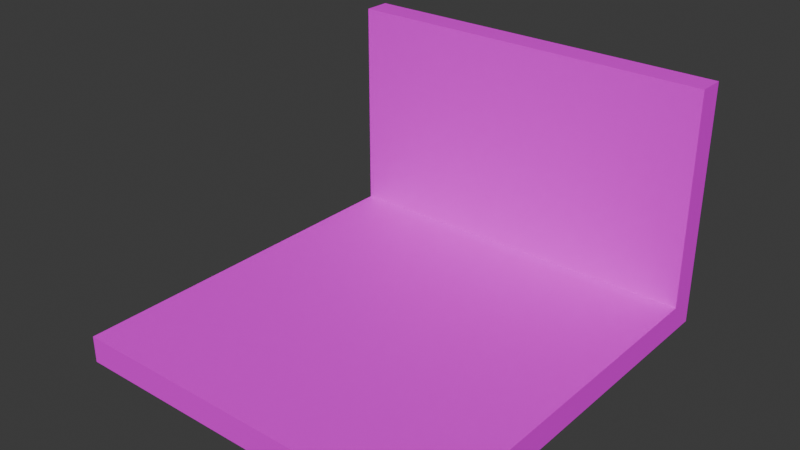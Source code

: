 # Source: test.blend  (saved by Blender 5.0.119; exported with 4.5.12 LTS)
import bpy
from mathutils import Matrix  # noqa: F401  (used for matrix-valued properties, if any)

bpy.ops.wm.read_factory_settings(use_empty=True)
scene = bpy.context.scene
scene.name = 'Scene'

# ---- collections
col_collection = bpy.data.collections.new('Collection'); scene.collection.children.link(col_collection)

# ---- images (referenced by path relative to the original .blend; pixels are not part of the script)
import os
ASSET_DIR = os.environ.get("B2B_ASSET_DIR", "")  # directory of the original .blend (textures are referenced by path, not embedded)
HERE = os.path.dirname(os.path.abspath(__file__))  # packed textures are extracted next to this script under _unpacked/

def load_image(name, relpath, width, height, colorspace="sRGB"):
    """Load a texture the original file referenced (path relative to the .blend, or extracted next to this script)."""
    p = next((c for c in (os.path.join(HERE, relpath), os.path.join(ASSET_DIR, relpath)) if relpath and os.path.exists(c)), "")
    if p:
        img = bpy.data.images.load(p, check_existing=True)
        img.name = name
    else:  # same state as the original file: an image datablock whose file is absent (Cycles renders it pink)
        img = bpy.data.images.new(name, width, height)
        img.source = "FILE"
        img.filepath = "//" + (relpath or name)
    img.colorspace_settings.name = colorspace
    return img
img_dev_16x_png = load_image('dev_16x.png', 'dev_16x.png', 1024, 1024, 'sRGB')

# ---- materials (node trees are filled in below, after node groups)
mat_img_dev_16x_png = bpy.data.materials.new('IMG_dev_16x.png')
mat_img_dev_16x_png.use_backface_culling = True

# ---- material node trees
mat_img_dev_16x_png.use_nodes = True; mat_img_dev_16x_png.node_tree.nodes.clear()
_N = mat_img_dev_16x_png.node_tree.nodes; _L = mat_img_dev_16x_png.node_tree.links
n0 = _N.new('ShaderNodeOutputMaterial'); n0.name = 'Material Output'; n0.location = (-190, 94)
n1 = _N.new('ShaderNodeBsdfPrincipled'); n1.name = 'Principled BSDF'; n1.location = (-390, 94)
n2 = _N.new('ShaderNodeTexImage'); n2.name = 'Image Texture'; n2.location = (-590, 94)
n2.image = img_dev_16x_png
n2.interpolation = 'Closest'
_L.new(n2.outputs[0], n1.inputs[0])
_L.new(n1.outputs[0], n0.inputs[0])
n0.is_active_output = True

# ---- world
world_world = bpy.data.worlds.new('World'); scene.world = world_world
world_world.use_nodes = True; world_world.node_tree.nodes.clear()
_N = world_world.node_tree.nodes; _L = world_world.node_tree.links
n0 = _N.new('ShaderNodeOutputWorld'); n0.name = 'World Output'; n0.location = (200, 100)
n1 = _N.new('ShaderNodeBackground'); n1.name = 'Background'; n1.location = (-200, 100)
n1.inputs[0].default_value = (0.05088, 0.05088, 0.05088, 1.0)
_L.new(n1.outputs[0], n0.inputs[0])
n0.is_active_output = True
world_world.color = (0.05088, 0.05088, 0.05088)
world_world.sun_shadow_jitter_overblur = 0.0

# ---- meshes
me_cube = bpy.data.meshes.new('Cube')
me_cube.from_pydata([(7.0, 7.0, 1.0), (7.0, 7.0, 0.0), (7.0, -7.0, 1.0), (7.0, -7.0, 0.0), (-7.0, 7.0, 1.0), (-7.0, 7.0, 0.0), (-7.0, -7.0, 1.0), (-7.0, -7.0, 0.0)], [], [(0, 4, 6, 2), (3, 2, 6, 7), (7, 6, 4, 5), (5, 1, 3, 7), (1, 0, 2, 3), (5, 4, 0, 1)])
_uv = me_cube.uv_layers.new(name='UVMap')
_uv.uv.foreach_set('vector', [1.421e-14, 0.0, -14.0, 1.715e-15, -14.0, -14.0, 1.25e-14, -14.0, 0.0, 0.0, 6.123e-17, 1.0, -14.0, 1.0, -14.0, 8.573e-16, 0.0, 0.0, 6.123e-17, 1.0, -14.0, 1.0, -14.0, 8.573e-16, 0.0, 0.0, 14.0, 0.0, 14.0, 14.0, 0.0, 14.0, 0.0, 0.0, 6.123e-17, 1.0, -14.0, 1.0, -14.0, 8.573e-16, 0.0, 0.0, 6.123e-17, 1.0, -14.0, 1.0, -14.0, 8.573e-16])
me_cube.materials.append(mat_img_dev_16x_png)
me_cube.use_mirror_vertex_groups = False
me_cube.update()
me_cube_001 = bpy.data.meshes.new('Cube.001')
me_cube_001.from_pydata([(-7.0, -1.0, 0.0), (-7.0, -1.0, 9.0), (-7.0, 0.0, 0.0), (-7.0, 0.0, 9.0), (7.0, -1.0, 0.0), (7.0, -1.0, 9.0), (7.0, 0.0, 0.0), (7.0, 0.0, 9.0)], [], [(0, 1, 3, 2), (2, 3, 7, 6), (6, 7, 5, 4), (4, 5, 1, 0), (2, 6, 4, 0), (7, 3, 1, 5)])
_uv = me_cube_001.uv_layers.new(name='UVMap')
_uv.uv.foreach_set('vector', [0.0, 0.0, 5.511e-16, 9.0, -1.0, 9.0, -1.0, 6.123e-17, 0.75, 0.875, 0.75, 9.875, -13.25, 9.875, -13.25, 0.875, 0.0, 6.123e-17, 5.511e-16, 9.0, -1.0, 9.0, -1.0, 1.225e-16, 7.0, 0.0, 7.0, 9.0, -7.0, 9.0, -7.0, 0.0, 0.25, 0.25, 0.25, 14.25, -0.75, 14.25, -0.75, 0.25, 1.0, 0.0, -13.0, 1.715e-15, -13.0, -1.0, 1.0, -1.0])
me_cube_001.materials.append(mat_img_dev_16x_png)
me_cube_001.update()

# ---- objects
ob_floor__col = bpy.data.objects.new('Floor -col', me_cube)
ob_wall__col = bpy.data.objects.new('Wall -col', me_cube_001)

# ---- transforms, parenting, visibility, modifiers, constraints
ob_floor__col.location = (0.0, 0.0, 0.0)
ob_floor__col.lock_rotations_4d = False
ob_floor__col.empty_display_type = 'ARROWS'
ob_floor__col.lineart.crease_threshold = 0.0
ob_wall__col.location = (0.0, 8.0, 0.0)

# ---- collection membership
col_collection.objects.link(ob_floor__col)
col_collection.objects.link(ob_wall__col)

# ---- scene / render settings (as saved in the file)
scene.frame_start = 1; scene.frame_end = 250; scene.frame_set(1)
scene.render.engine = 'BLENDER_EEVEE_NEXT'
scene.render.bake_bias = 0.0
scene.render.bake_samples = 0
scene.cycles.sampling_pattern = 'TABULATED_SOBOL'
scene.eevee.use_volume_custom_range = False
bpy.context.view_layer.update()

# ---- added for rendering (the .blend has no active camera and no usable light): camera, sun
cam_auto = bpy.data.cameras.new('AutoCamera')
cam_auto.lens = 50.0
cam_auto.sensor_width = 36.0
cam_auto.clip_end = 1000.0
ob_auto_camera = bpy.data.objects.new('AutoCamera', cam_auto)
scene.collection.objects.link(ob_auto_camera)
ob_auto_camera.location = (20.73, -24.376, 21.084)
ob_auto_camera.rotation_euler = (1.09748, -7.21219e-08, 0.694738)
scene.camera = ob_auto_camera
light_auto_sun = bpy.data.lights.new('AutoSun', 'SUN')
light_auto_sun.energy = 3.0
light_auto_sun.angle = 0.0523599
ob_auto_sun = bpy.data.objects.new('AutoSun', light_auto_sun)
scene.collection.objects.link(ob_auto_sun)
ob_auto_sun.rotation_euler = (0.872665, 0.174533, 0.523599)
bpy.context.view_layer.update()
